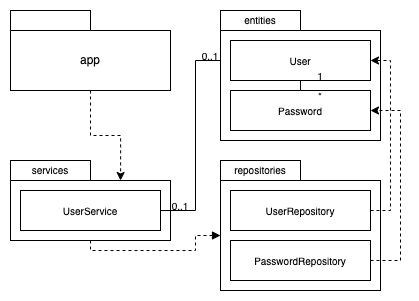

The diagram above was exported from draw.io. Its source (the exported page's mxGraphModel, read from the mxfile embedded in the PNG):
<mxGraphModel dx="915" dy="561" grid="1" gridSize="10" guides="1" tooltips="1" connect="1" arrows="1" fold="1" page="1" pageScale="1" pageWidth="827" pageHeight="1169" math="0" shadow="0">
  <root>
    <mxCell id="WIyWlLk6GJQsqaUBKTNV-0" />
    <mxCell id="WIyWlLk6GJQsqaUBKTNV-1" parent="WIyWlLk6GJQsqaUBKTNV-0" />
    <mxCell id="69rPpbwuxLhl1rJWW3ix-20" style="edgeStyle=orthogonalEdgeStyle;rounded=0;orthogonalLoop=1;jettySize=auto;html=1;entryX=0.688;entryY=0;entryDx=0;entryDy=0;entryPerimeter=0;fontSize=10;dashed=1;" edge="1" parent="WIyWlLk6GJQsqaUBKTNV-1" source="69rPpbwuxLhl1rJWW3ix-1" target="69rPpbwuxLhl1rJWW3ix-3">
      <mxGeometry relative="1" as="geometry" />
    </mxCell>
    <mxCell id="69rPpbwuxLhl1rJWW3ix-1" value="app" style="rounded=0;whiteSpace=wrap;html=1;" vertex="1" parent="WIyWlLk6GJQsqaUBKTNV-1">
      <mxGeometry x="170" y="270" width="160" height="60" as="geometry" />
    </mxCell>
    <mxCell id="69rPpbwuxLhl1rJWW3ix-2" value="" style="rounded=0;whiteSpace=wrap;html=1;" vertex="1" parent="WIyWlLk6GJQsqaUBKTNV-1">
      <mxGeometry x="170" y="250" width="80" height="20" as="geometry" />
    </mxCell>
    <mxCell id="69rPpbwuxLhl1rJWW3ix-31" style="edgeStyle=orthogonalEdgeStyle;rounded=0;orthogonalLoop=1;jettySize=auto;html=1;entryX=0;entryY=0.5;entryDx=0;entryDy=0;dashed=1;fontSize=10;endArrow=block;endFill=1;" edge="1" parent="WIyWlLk6GJQsqaUBKTNV-1" source="69rPpbwuxLhl1rJWW3ix-3" target="69rPpbwuxLhl1rJWW3ix-5">
      <mxGeometry relative="1" as="geometry">
        <Array as="points">
          <mxPoint x="250" y="490" />
          <mxPoint x="355" y="490" />
          <mxPoint x="355" y="475" />
        </Array>
      </mxGeometry>
    </mxCell>
    <mxCell id="69rPpbwuxLhl1rJWW3ix-3" value="" style="rounded=0;whiteSpace=wrap;html=1;" vertex="1" parent="WIyWlLk6GJQsqaUBKTNV-1">
      <mxGeometry x="170" y="420" width="160" height="60" as="geometry" />
    </mxCell>
    <mxCell id="69rPpbwuxLhl1rJWW3ix-4" value="&lt;font style=&quot;font-size: 10px;&quot;&gt;services&lt;/font&gt;" style="rounded=0;whiteSpace=wrap;html=1;" vertex="1" parent="WIyWlLk6GJQsqaUBKTNV-1">
      <mxGeometry x="170" y="400" width="80" height="20" as="geometry" />
    </mxCell>
    <mxCell id="69rPpbwuxLhl1rJWW3ix-5" value="" style="rounded=0;whiteSpace=wrap;html=1;" vertex="1" parent="WIyWlLk6GJQsqaUBKTNV-1">
      <mxGeometry x="380" y="420" width="160" height="110" as="geometry" />
    </mxCell>
    <mxCell id="69rPpbwuxLhl1rJWW3ix-6" value="&lt;font style=&quot;font-size: 10px;&quot;&gt;repositories&lt;/font&gt;" style="rounded=0;whiteSpace=wrap;html=1;" vertex="1" parent="WIyWlLk6GJQsqaUBKTNV-1">
      <mxGeometry x="380" y="400" width="80" height="20" as="geometry" />
    </mxCell>
    <mxCell id="69rPpbwuxLhl1rJWW3ix-21" style="edgeStyle=orthogonalEdgeStyle;rounded=0;orthogonalLoop=1;jettySize=auto;html=1;entryX=0;entryY=0.5;entryDx=0;entryDy=0;fontSize=10;endArrow=none;endFill=0;" edge="1" parent="WIyWlLk6GJQsqaUBKTNV-1" source="69rPpbwuxLhl1rJWW3ix-9" target="69rPpbwuxLhl1rJWW3ix-18">
      <mxGeometry relative="1" as="geometry" />
    </mxCell>
    <mxCell id="69rPpbwuxLhl1rJWW3ix-9" value="UserService" style="rounded=0;whiteSpace=wrap;html=1;fontSize=10;" vertex="1" parent="WIyWlLk6GJQsqaUBKTNV-1">
      <mxGeometry x="180" y="430" width="140" height="40" as="geometry" />
    </mxCell>
    <mxCell id="69rPpbwuxLhl1rJWW3ix-10" value="UserRepository" style="rounded=0;whiteSpace=wrap;html=1;fontSize=10;" vertex="1" parent="WIyWlLk6GJQsqaUBKTNV-1">
      <mxGeometry x="390" y="430" width="140" height="40" as="geometry" />
    </mxCell>
    <mxCell id="69rPpbwuxLhl1rJWW3ix-11" value="PasswordRepository" style="rounded=0;whiteSpace=wrap;html=1;fontSize=10;" vertex="1" parent="WIyWlLk6GJQsqaUBKTNV-1">
      <mxGeometry x="390" y="480" width="140" height="40" as="geometry" />
    </mxCell>
    <mxCell id="69rPpbwuxLhl1rJWW3ix-16" value="" style="rounded=0;whiteSpace=wrap;html=1;" vertex="1" parent="WIyWlLk6GJQsqaUBKTNV-1">
      <mxGeometry x="380" y="270" width="160" height="110" as="geometry" />
    </mxCell>
    <mxCell id="69rPpbwuxLhl1rJWW3ix-17" value="&lt;font style=&quot;font-size: 10px;&quot;&gt;entities&lt;/font&gt;" style="rounded=0;whiteSpace=wrap;html=1;" vertex="1" parent="WIyWlLk6GJQsqaUBKTNV-1">
      <mxGeometry x="380" y="250" width="80" height="20" as="geometry" />
    </mxCell>
    <mxCell id="69rPpbwuxLhl1rJWW3ix-24" style="edgeStyle=orthogonalEdgeStyle;rounded=0;orthogonalLoop=1;jettySize=auto;html=1;entryX=0.5;entryY=0;entryDx=0;entryDy=0;fontSize=10;endArrow=none;endFill=0;" edge="1" parent="WIyWlLk6GJQsqaUBKTNV-1" source="69rPpbwuxLhl1rJWW3ix-18" target="69rPpbwuxLhl1rJWW3ix-19">
      <mxGeometry relative="1" as="geometry" />
    </mxCell>
    <mxCell id="69rPpbwuxLhl1rJWW3ix-18" value="User" style="rounded=0;whiteSpace=wrap;html=1;fontSize=10;" vertex="1" parent="WIyWlLk6GJQsqaUBKTNV-1">
      <mxGeometry x="390" y="280" width="140" height="40" as="geometry" />
    </mxCell>
    <mxCell id="69rPpbwuxLhl1rJWW3ix-19" value="Password" style="rounded=0;whiteSpace=wrap;html=1;fontSize=10;" vertex="1" parent="WIyWlLk6GJQsqaUBKTNV-1">
      <mxGeometry x="390" y="330" width="140" height="40" as="geometry" />
    </mxCell>
    <mxCell id="69rPpbwuxLhl1rJWW3ix-22" value="0..1" style="text;html=1;strokeColor=none;fillColor=none;align=center;verticalAlign=middle;whiteSpace=wrap;rounded=0;fontSize=10;" vertex="1" parent="WIyWlLk6GJQsqaUBKTNV-1">
      <mxGeometry x="310" y="430" width="60" height="30" as="geometry" />
    </mxCell>
    <mxCell id="69rPpbwuxLhl1rJWW3ix-23" value="0..1" style="text;html=1;strokeColor=none;fillColor=none;align=center;verticalAlign=middle;whiteSpace=wrap;rounded=0;fontSize=10;" vertex="1" parent="WIyWlLk6GJQsqaUBKTNV-1">
      <mxGeometry x="340" y="280" width="60" height="30" as="geometry" />
    </mxCell>
    <mxCell id="69rPpbwuxLhl1rJWW3ix-25" value="1" style="text;html=1;strokeColor=none;fillColor=none;align=center;verticalAlign=middle;whiteSpace=wrap;rounded=0;fontSize=10;" vertex="1" parent="WIyWlLk6GJQsqaUBKTNV-1">
      <mxGeometry x="450" y="300" width="60" height="30" as="geometry" />
    </mxCell>
    <mxCell id="69rPpbwuxLhl1rJWW3ix-26" value="*" style="text;html=1;strokeColor=none;fillColor=none;align=center;verticalAlign=middle;whiteSpace=wrap;rounded=0;fontSize=10;" vertex="1" parent="WIyWlLk6GJQsqaUBKTNV-1">
      <mxGeometry x="450" y="320" width="60" height="30" as="geometry" />
    </mxCell>
    <mxCell id="69rPpbwuxLhl1rJWW3ix-29" style="edgeStyle=orthogonalEdgeStyle;rounded=0;orthogonalLoop=1;jettySize=auto;html=1;entryX=1;entryY=0.5;entryDx=0;entryDy=0;fontSize=10;dashed=1;exitX=1;exitY=0.5;exitDx=0;exitDy=0;" edge="1" parent="WIyWlLk6GJQsqaUBKTNV-1" source="69rPpbwuxLhl1rJWW3ix-11" target="69rPpbwuxLhl1rJWW3ix-19">
      <mxGeometry relative="1" as="geometry">
        <mxPoint x="640" y="340" as="sourcePoint" />
        <mxPoint x="670.0799999999999" y="430" as="targetPoint" />
        <Array as="points">
          <mxPoint x="560" y="500" />
          <mxPoint x="560" y="350" />
        </Array>
      </mxGeometry>
    </mxCell>
    <mxCell id="69rPpbwuxLhl1rJWW3ix-30" style="edgeStyle=orthogonalEdgeStyle;rounded=0;orthogonalLoop=1;jettySize=auto;html=1;entryX=1;entryY=0.5;entryDx=0;entryDy=0;fontSize=10;dashed=1;exitX=1;exitY=0.5;exitDx=0;exitDy=0;" edge="1" parent="WIyWlLk6GJQsqaUBKTNV-1" source="69rPpbwuxLhl1rJWW3ix-10" target="69rPpbwuxLhl1rJWW3ix-18">
      <mxGeometry relative="1" as="geometry">
        <mxPoint x="540" y="510" as="sourcePoint" />
        <mxPoint x="540" y="360" as="targetPoint" />
        <Array as="points">
          <mxPoint x="550" y="450" />
          <mxPoint x="550" y="300" />
        </Array>
      </mxGeometry>
    </mxCell>
  </root>
</mxGraphModel>